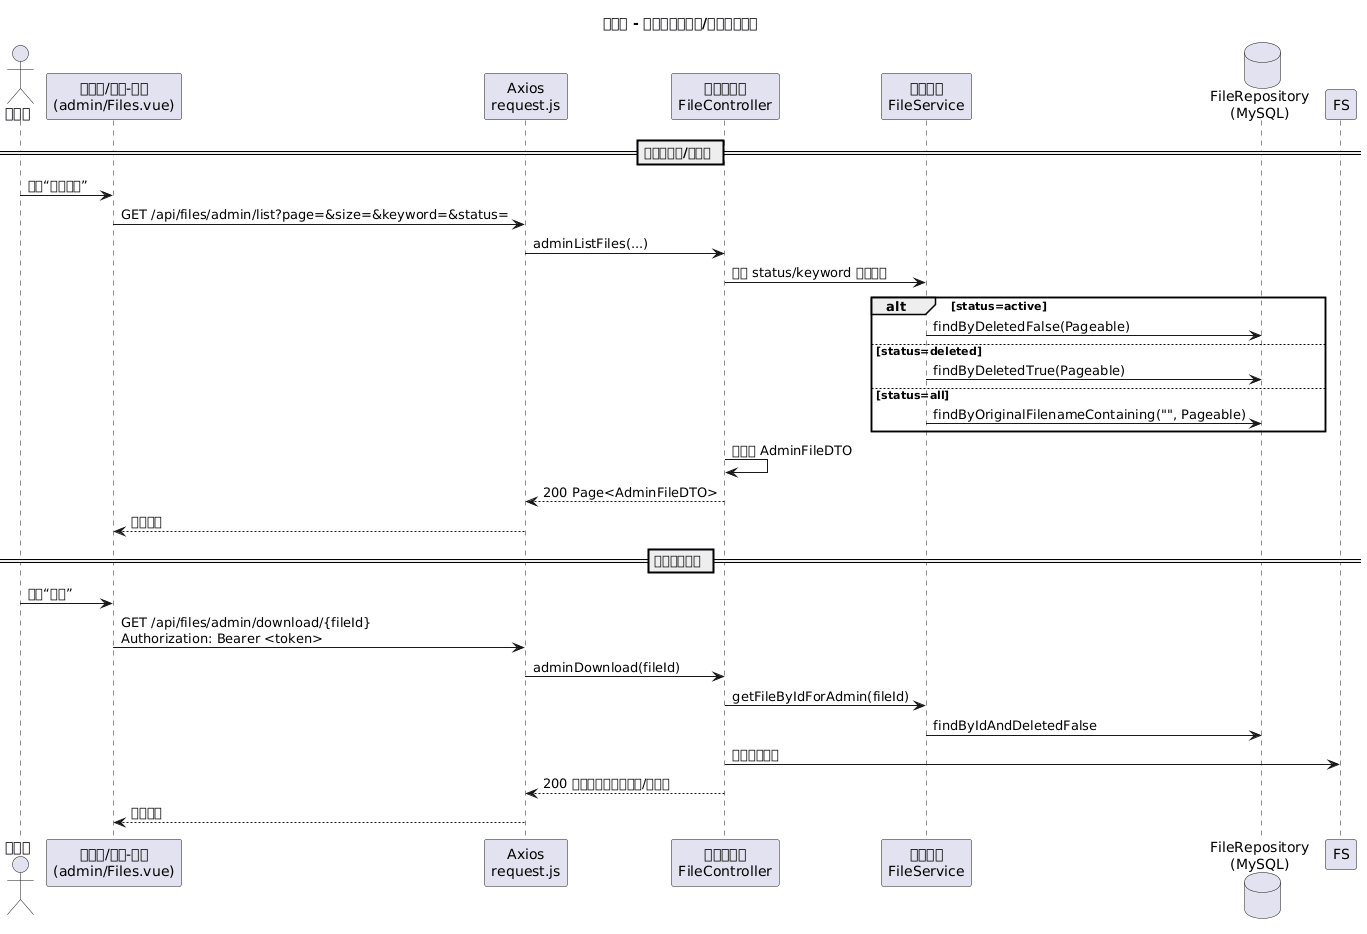

The diagram above was rendered by PlantUML. Its source (embedded in the PNG):
@startuml
title 管理员 - 文件管理（列表/下载）时序图

actor 管理员 as Admin
participant "浏览器/管理-文件\n(admin/Files.vue)" as UI
participant "Axios\nrequest.js" as Axios
participant "文件控制器\nFileController" as FileCtrl
participant "文件服务\nFileService" as FileSvc
database "FileRepository\n(MySQL)" as DB

== 列表（分页/筛选） ==
Admin -> UI: 打开“文件管理”
UI -> Axios: GET /api/files/admin/list?page=&size=&keyword=&status=
Axios -> FileCtrl: adminListFiles(...)
FileCtrl -> FileSvc: 根据 status/keyword 选择查询
alt status=active
  FileSvc -> DB: findByDeletedFalse(Pageable)
else status=deleted
  FileSvc -> DB: findByDeletedTrue(Pageable)
else status=all
  FileSvc -> DB: findByOriginalFilenameContaining("", Pageable)
end
FileCtrl -> FileCtrl: 映射为 AdminFileDTO
FileCtrl --> Axios: 200 Page<AdminFileDTO>
Axios --> UI: 渲染表格

== 下载任意文件 ==
Admin -> UI: 点击“下载”
UI -> Axios: GET /api/files/admin/download/{fileId}\nAuthorization: Bearer <token>
Axios -> FileCtrl: adminDownload(fileId)
FileCtrl -> FileSvc: getFileByIdForAdmin(fileId)
FileSvc -> DB: findByIdAndDeletedFalse
FileCtrl -> FS: 读取物理文件
FileCtrl --> Axios: 200 二进制流（带文件名/类型）
Axios --> UI: 触发保存

@enduml